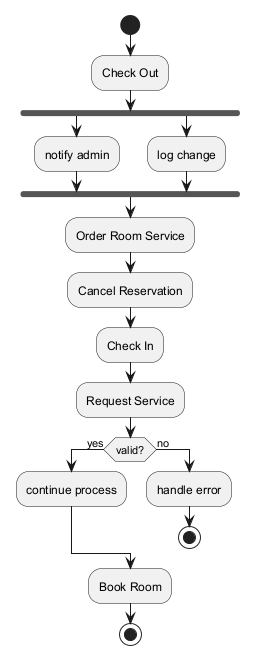

The diagram above was rendered by PlantUML. Its source (embedded in the PNG):
@startuml
skinparam backgroundColor #FFFFFF
skinparam classBackgroundColor #F3E5F5
skinparam classBorderColor #6A1B9A
start
:Check Out;
fork
:notify admin;
fork again
:log change;
end fork
:Order Room Service;
:Cancel Reservation;
:Check In;
:Request Service;
if (valid?) then (yes)
:continue process;
else (no)
:handle error;
stop
endif
:Book Room;
stop
@enduml